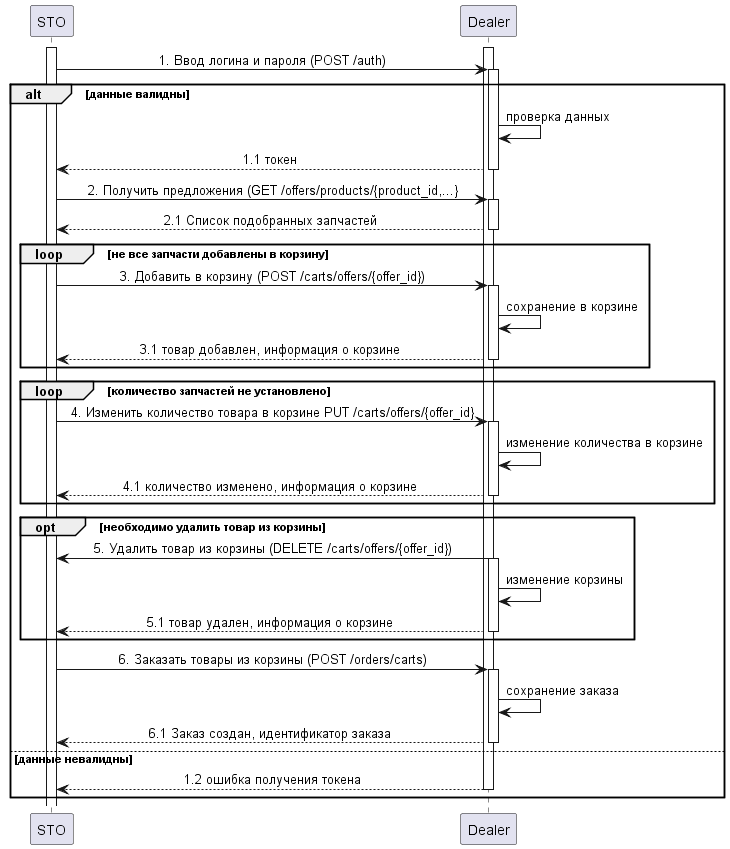

The diagram above was rendered by PlantUML. Its source (embedded in the PNG):
@startuml sequence euroavto

skinparam SequenceMessageAlignment center

participant STO
participant Dealer

activate STO
activate Dealer
STO -> Dealer : 1. Ввод логина и пароля (POST /auth)

activate Dealer

alt данные валидны

    Dealer -> Dealer : проверка данных

    Dealer --> STO : 1.1 токен 
    deactivate Dealer

    STO -> Dealer : 2. Получить предложения (GET /offers/products/{product_id,...}
    activate Dealer

    Dealer --> STO : 2.1 Список подобранных запчастей
    deactivate Dealer

        loop не все запчасти добавлены в корзину

            STO -> Dealer : 3. Добавить в корзину (POST /carts/offers/{offer_id})
            activate Dealer
            Dealer -> Dealer : сохранение в корзине
            Dealer --> STO : 3.1 товар добавлен, информация о корзине  
            deactivate Dealer          

        end

        loop количество запчастей не установлено

            STO -> Dealer : 4. Изменить количество товара в корзине PUT /carts/offers/{offer_id}
            activate Dealer
            Dealer -> Dealer : изменение количества в корзине
            Dealer --> STO : 4.1 количество изменено, информация о корзине
            deactivate Dealer

        end

        opt необходимо удалить товар из корзины

            Dealer -> STO : 5. Удалить товар из корзины (DELETE /carts/offers/{offer_id})
            activate Dealer
            Dealer -> Dealer : изменение корзины
            Dealer --> STO : 5.1 товар удален, информация о корзине 
            deactivate Dealer

        end
    STO -> Dealer: 6. Заказать товары из корзины (POST /orders/carts)
    activate Dealer
    Dealer -> Dealer : сохранение заказа
    Dealer --> STO : 6.1 Заказ создан, идентификатор заказа
    deactivate Dealer

else данные невалидны
    Dealer --> STO : 1.2 ошибка получения токена
    deactivate Dealer

end


@enduml